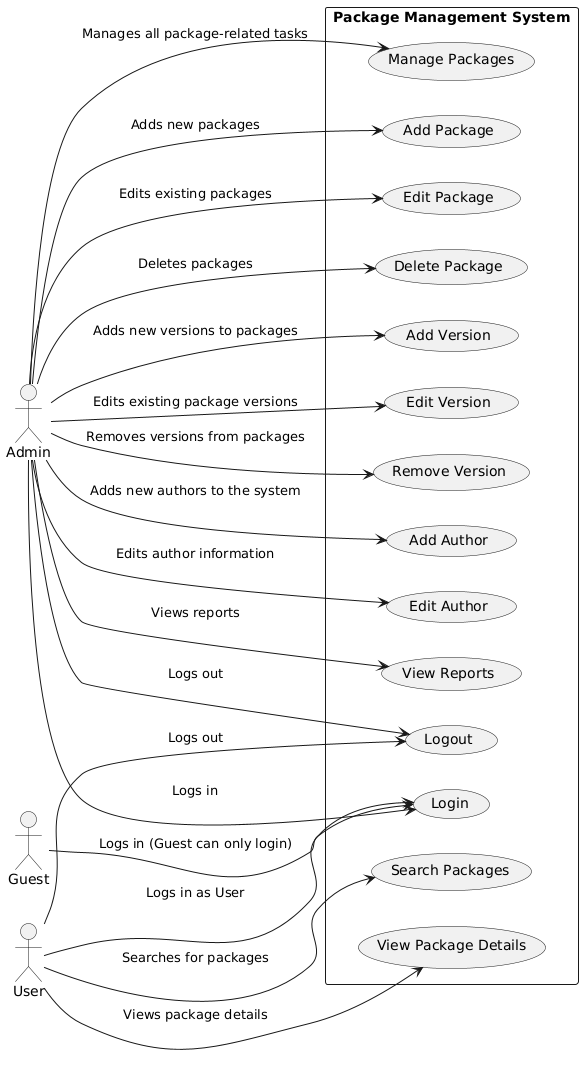

The diagram above was rendered by PlantUML. Its source (embedded in the PNG):
@startuml
left to right direction

actor Admin
actor User
actor Guest

rectangle "Package Management System" {
    usecase "Login" as UC0
    usecase "Manage Packages" as UC1
    usecase "Add Package" as UC2
    usecase "Edit Package" as UC3
    usecase "Delete Package" as UC4
    usecase "Add Version" as UC5
    usecase "Edit Version" as UC6
    usecase "Remove Version" as UC7
    usecase "Add Author" as UC8
    usecase "Edit Author" as UC9
    usecase "View Reports" as UC10
    usecase "Search Packages" as UC11
    usecase "View Package Details" as UC12
    usecase "Logout" as UC13
}

' Admin Actions
Admin --> UC0 : Logs in
Admin --> UC1 : Manages all package-related tasks
Admin --> UC2 : Adds new packages
Admin --> UC3 : Edits existing packages
Admin --> UC4 : Deletes packages
Admin --> UC5 : Adds new versions to packages
Admin --> UC6 : Edits existing package versions
Admin --> UC7 : Removes versions from packages
Admin --> UC8 : Adds new authors to the system
Admin --> UC9 : Edits author information
Admin --> UC10 : Views reports
Admin --> UC13 : Logs out

' User Actions
User --> UC0 : Logs in as User
User --> UC11 : Searches for packages
User --> UC12 : Views package details
User --> UC13 : Logs out

' Guest Actions (restricted access)
Guest --> UC0 : Logs in (Guest can only login)
@enduml